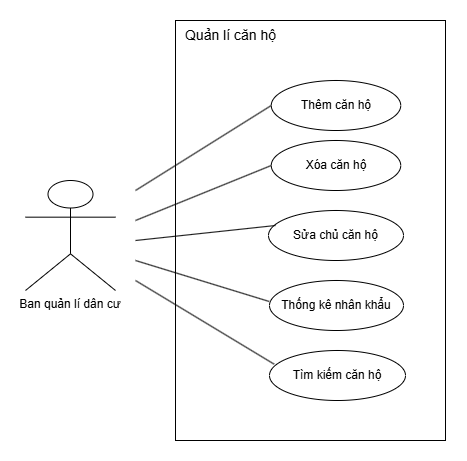

The diagram above was exported from draw.io. Its source (the exported page's mxGraphModel, read from the mxfile embedded in the PNG):
<mxGraphModel dx="1141" dy="588" grid="1" gridSize="10" guides="1" tooltips="1" connect="1" arrows="1" fold="1" page="1" pageScale="1" pageWidth="827" pageHeight="1169" math="0" shadow="0">
  <root>
    <mxCell id="0" />
    <mxCell id="1" parent="0" />
    <UserObject label="Ban quản lí dân cư" tooltip="Ban quản lí dân cư" id="PXa0Idg5I1gaM0Ew_e5r-3">
      <mxCell style="shape=umlActor;verticalLabelPosition=bottom;verticalAlign=top;outlineConnect=0;align=center;" vertex="1" parent="1">
        <mxGeometry x="220" y="350" width="90" height="110" as="geometry" />
      </mxCell>
    </UserObject>
    <mxCell id="PXa0Idg5I1gaM0Ew_e5r-9" value="" style="rounded=0;whiteSpace=wrap;html=1;" vertex="1" parent="1">
      <mxGeometry x="370" y="190" width="270" height="420" as="geometry" />
    </mxCell>
    <mxCell id="PXa0Idg5I1gaM0Ew_e5r-10" value="Quản lí căn hộ" style="text;html=1;align=center;verticalAlign=middle;resizable=0;points=[];autosize=1;strokeColor=none;fillColor=none;fontSize=14;" vertex="1" parent="1">
      <mxGeometry x="370" y="190" width="110" height="30" as="geometry" />
    </mxCell>
    <mxCell id="PXa0Idg5I1gaM0Ew_e5r-11" value="Thêm căn hộ" style="ellipse;whiteSpace=wrap;html=1;" vertex="1" parent="1">
      <mxGeometry x="465.75" y="250" width="129.5" height="50" as="geometry" />
    </mxCell>
    <mxCell id="PXa0Idg5I1gaM0Ew_e5r-12" value="Sửa chủ căn hộ" style="ellipse;whiteSpace=wrap;html=1;" vertex="1" parent="1">
      <mxGeometry x="463" y="380" width="135" height="50" as="geometry" />
    </mxCell>
    <mxCell id="PXa0Idg5I1gaM0Ew_e5r-13" value="Xóa căn hộ" style="ellipse;whiteSpace=wrap;html=1;" vertex="1" parent="1">
      <mxGeometry x="465.75" y="310" width="129.5" height="50" as="geometry" />
    </mxCell>
    <mxCell id="PXa0Idg5I1gaM0Ew_e5r-14" value="Thống kê nhân khẩu" style="ellipse;whiteSpace=wrap;html=1;" vertex="1" parent="1">
      <mxGeometry x="464" y="450" width="134" height="50" as="geometry" />
    </mxCell>
    <mxCell id="PXa0Idg5I1gaM0Ew_e5r-15" value="Tìm kiếm căn hộ" style="ellipse;whiteSpace=wrap;html=1;" vertex="1" parent="1">
      <mxGeometry x="464" y="520" width="136" height="50" as="geometry" />
    </mxCell>
    <mxCell id="PXa0Idg5I1gaM0Ew_e5r-17" value="" style="endArrow=none;html=1;rounded=0;entryX=0;entryY=0.5;entryDx=0;entryDy=0;" edge="1" parent="1" target="PXa0Idg5I1gaM0Ew_e5r-11">
      <mxGeometry width="50" height="50" relative="1" as="geometry">
        <mxPoint x="330" y="360" as="sourcePoint" />
        <mxPoint x="330" y="280" as="targetPoint" />
      </mxGeometry>
    </mxCell>
    <mxCell id="PXa0Idg5I1gaM0Ew_e5r-18" value="" style="endArrow=none;html=1;rounded=0;entryX=0;entryY=0.5;entryDx=0;entryDy=0;" edge="1" parent="1" target="PXa0Idg5I1gaM0Ew_e5r-13">
      <mxGeometry width="50" height="50" relative="1" as="geometry">
        <mxPoint x="330" y="390" as="sourcePoint" />
        <mxPoint x="485" y="321" as="targetPoint" />
      </mxGeometry>
    </mxCell>
    <mxCell id="PXa0Idg5I1gaM0Ew_e5r-19" value="" style="endArrow=none;html=1;rounded=0;" edge="1" parent="1">
      <mxGeometry width="50" height="50" relative="1" as="geometry">
        <mxPoint x="330" y="410" as="sourcePoint" />
        <mxPoint x="470" y="395" as="targetPoint" />
      </mxGeometry>
    </mxCell>
    <mxCell id="PXa0Idg5I1gaM0Ew_e5r-20" value="" style="endArrow=none;html=1;rounded=0;entryX=-0.003;entryY=0.419;entryDx=0;entryDy=0;entryPerimeter=0;" edge="1" parent="1" target="PXa0Idg5I1gaM0Ew_e5r-14">
      <mxGeometry width="50" height="50" relative="1" as="geometry">
        <mxPoint x="330" y="430" as="sourcePoint" />
        <mxPoint x="497" y="460" as="targetPoint" />
      </mxGeometry>
    </mxCell>
    <mxCell id="PXa0Idg5I1gaM0Ew_e5r-21" value="" style="endArrow=none;html=1;rounded=0;entryX=0.034;entryY=0.273;entryDx=0;entryDy=0;entryPerimeter=0;" edge="1" parent="1" target="PXa0Idg5I1gaM0Ew_e5r-15">
      <mxGeometry width="50" height="50" relative="1" as="geometry">
        <mxPoint x="330" y="450" as="sourcePoint" />
        <mxPoint x="465" y="520" as="targetPoint" />
      </mxGeometry>
    </mxCell>
  </root>
</mxGraphModel>